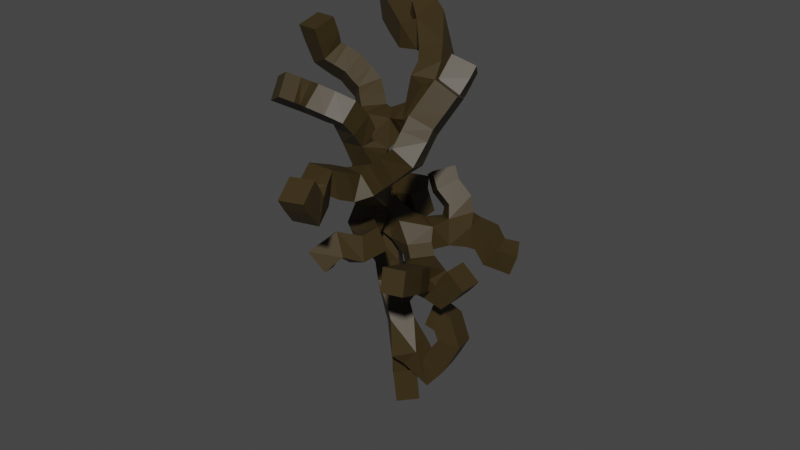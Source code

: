 # Source: dead_tree_no_3.blend  (saved by Blender 3.1.7; exported with 4.5.12 LTS)
import bpy
from mathutils import Matrix  # noqa: F401  (used for matrix-valued properties, if any)

bpy.ops.wm.read_factory_settings(use_empty=True)
scene = bpy.context.scene
scene.name = 'Scene'

# ---- collections
col_collection = bpy.data.collections.new('Collection'); scene.collection.children.link(col_collection)

# ---- materials (node trees are filled in below, after node groups)
mat_material_001 = bpy.data.materials.new('Material.001')
mat_material_001.use_transparent_shadow = False

# ---- material node trees
mat_material_001.use_nodes = True; mat_material_001.node_tree.nodes.clear()
_N = mat_material_001.node_tree.nodes; _L = mat_material_001.node_tree.links
n0 = _N.new('ShaderNodeBsdfPrincipled'); n0.name = 'Principled BSDF'; n0.location = (10, 300)
n0.distribution = 'GGX'
n0.subsurface_method = 'RANDOM_WALK_SKIN'
n0.inputs[0].default_value = (0.03942, 0.02546, 0.006491, 1.0)
n0.inputs[3].default_value = 1.45
n0.inputs[27].default_value = (0.0, 0.0, 0.0, 1.0)
n0.inputs[28].default_value = 1.0
n1 = _N.new('ShaderNodeOutputMaterial'); n1.name = 'Material Output'; n1.location = (300, 300)
_L.new(n0.outputs[0], n1.inputs[0])
n1.is_active_output = True

# ---- world
world_world = bpy.data.worlds.new('World'); scene.world = world_world
world_world.use_nodes = True; world_world.node_tree.nodes.clear()
_N = world_world.node_tree.nodes; _L = world_world.node_tree.links
n0 = _N.new('ShaderNodeOutputWorld'); n0.name = 'World Output'; n0.location = (300, 300)
n1 = _N.new('ShaderNodeBackground'); n1.name = 'Background'; n1.location = (10, 300)
n1.inputs[0].default_value = (0.05088, 0.05088, 0.05088, 1.0)
_L.new(n1.outputs[0], n0.inputs[0])
n0.is_active_output = True
world_world.color = (0.05088, 0.05088, 0.05088)
world_world.use_sun_shadow = False
world_world.sun_shadow_jitter_overblur = 0.0

# ---- meshes
me_cube_001 = bpy.data.meshes.new('Cube.001')
me_cube_001.from_pydata([(-0.1722, 0.6711, -3.17), (-0.03603, 0.09509, 3.097), (0.3647, -0.5811, 3.665), (0.2424, -0.4347, 3.425), (0.003623, -0.1522, 2.705), (-0.3628, 0.09144, 1.652), (-0.8009, 0.2747, 0.4008), (-0.2772, 0.5596, -1.748), (-0.1228, 0.4524, 3.278), (0.3181, 0.8129, 3.457), (0.4008, 0.8244, 3.872), (0.9109, 1.353, 4.285), (-1.74, 0.3081, 0.6609), (-1.883, 0.1806, 1.226), (0.01654, -0.2387, 1.041), (0.8892, -0.1445, 1.2), (1.132, -0.4581, 1.171), (1.24, -0.7869, 1.346), (-0.1758, 0.5991, -2.425), (0.1723, -1.065, 3.832), (-0.1547, -1.237, 3.791), (-1.75, 0.7642, 0.564), (-1.513, 1.04, 0.687), (-1.487, 0.8728, 1.124), (-0.08612, -1.791, 4.062), (-0.7651, 0.4283, -0.9365), (-0.783, 0.1258, 1.152), (-0.3813, 0.02336, 2.044), (-0.4462, 0.5468, -1.395), (0.7974, -0.07227, 2.179), (1.395, -0.2832, 2.601), (1.949, -1.11, 3.042), (2.682, -1.336, 2.825), (2.922, -1.515, 3.303), (-0.1598, 0.8043, 0.746), (-0.34, 1.763, 0.8044), (-0.04813, 2.27, 0.6876), (0.5245, 0.9121, 0.182), (0.9559, 1.322, 0.008676), (1.346, 0.5487, 0.5804), (1.824, 0.1853, 0.814), (0.1046, 2.411, 0.4251), (1.244, 1.605, 0.5211), (-0.5926, 0.01136, 3.251), (-1.048, -0.04983, 3.631), (-1.237, -0.367, 3.989), (-1.422, -0.8165, 4.243), (-1.309, -1.021, 4.941), (-0.9867, 0.899, -0.5892), (-2.304, 0.1858, 1.666), (-2.454, 0.3788, 2.361), (-1.654, 0.9132, 1.407), (-2.525, -0.1189, 1.032), (-2.793, 0.0499, 1.647), (-3.182, -0.03833, 1.594), (1.708, 0.06556, 3.03), (2.1, 0.4277, 3.469), (1.752, 0.7395, 3.916), (1.662, 1.204, 4.54), (1.213, -1.136, 1.026), (0.7002, 1.607, 4.664), (0.07783, 1.151, 4.393), (-0.4794, 1.258, 4.849), (-1.235, 1.045, 5.121), (-1.009, 0.7876, 4.729), (-1.732, 0.5865, 4.993), (-2.189, 0.574, 5.269), (0.1965, 2.824, 0.3013), (-0.5954, 1.738, 1.255), (-0.7672, 1.51, 1.539), (-0.9355, 1.432, 1.83), (-1.002, -0.01618, 0.3409), (0.1919, 1.136, -2.33), (0.4646, 1.568, -1.422), (0.3437, 1.459, -1.034), (0.1149, 1.228, -0.9481)], [(12, 13), (6, 12), (10, 11), (9, 10), (8, 9), (1, 8), (4, 1), (3, 2), (4, 3), (27, 4), (26, 5), (25, 6), (18, 7), (5, 14), (14, 15), (15, 16), (16, 17), (0, 18), (2, 19), (19, 20), (12, 21), (21, 22), (22, 23), (20, 24), (28, 25), (6, 26), (5, 27), (7, 28), (27, 29), (29, 30), (30, 31), (31, 32), (32, 33), (26, 34), (34, 35), (35, 36), (34, 37), (37, 38), (37, 39), (39, 40), (36, 41), (38, 42), (1, 43), (43, 44), (44, 45), (45, 46), (46, 47), (25, 48), (13, 49), (49, 50), (23, 51), (13, 52), (52, 53), (53, 54), (30, 55), (55, 56), (56, 57), (57, 58), (17, 59), (11, 60), (10, 61), (61, 62), (62, 63), (62, 64), (64, 65), (65, 66), (41, 67), (35, 68), (68, 69), (69, 70), (6, 71), (7, 72), (72, 73), (73, 74), (74, 75)], [])
_uv = me_cube_001.uv_layers.new(name='UVMap')
_uv.uv.foreach_set('vector', [])
me_cube_001.materials.append(mat_material_001)
me_cube_001.use_remesh_fix_poles = True
me_cube_001.use_remesh_preserve_attributes = False
me_cube_001.update()

# ---- objects
ob_cube_001 = bpy.data.objects.new('Cube.001', me_cube_001)

# ---- transforms, parenting, visibility, modifiers, constraints
ob_cube_001.location = (-5.171, -0.06742, 0.2688)
ob_cube_001.rotation_euler = (0.0, -0.0, -0.7839)
ob_cube_001.scale = (0.5604, 0.5604, 0.5604)
_m = ob_cube_001.modifiers.new('Skin', 'SKIN')

# ---- collection membership
col_collection.objects.link(ob_cube_001)

# ---- scene / render settings (as saved in the file)
scene.frame_start = 1; scene.frame_end = 250; scene.frame_set(1)
scene.render.engine = 'BLENDER_EEVEE_NEXT'
scene.cycles.sampling_pattern = 'TABULATED_SOBOL'
scene.cycles.use_light_tree = False
scene.view_settings.view_transform = 'Filmic'
bpy.context.view_layer.update()

# ---- added for rendering (the .blend has no active camera and no usable light): camera, sun
cam_auto = bpy.data.cameras.new('AutoCamera')
cam_auto.lens = 50.0
cam_auto.sensor_width = 36.0
cam_auto.clip_end = 1000.0
ob_auto_camera = bpy.data.objects.new('AutoCamera', cam_auto)
scene.collection.objects.link(ob_auto_camera)
ob_auto_camera.location = (2.15012, -8.42455, 6.57077)
ob_auto_camera.rotation_euler = (1.09748, -7.21219e-08, 0.694738)
scene.camera = ob_auto_camera
light_auto_sun = bpy.data.lights.new('AutoSun', 'SUN')
light_auto_sun.energy = 3.0
light_auto_sun.angle = 0.0523599
ob_auto_sun = bpy.data.objects.new('AutoSun', light_auto_sun)
scene.collection.objects.link(ob_auto_sun)
ob_auto_sun.rotation_euler = (0.872665, 0.174533, 0.523599)
bpy.context.view_layer.update()
